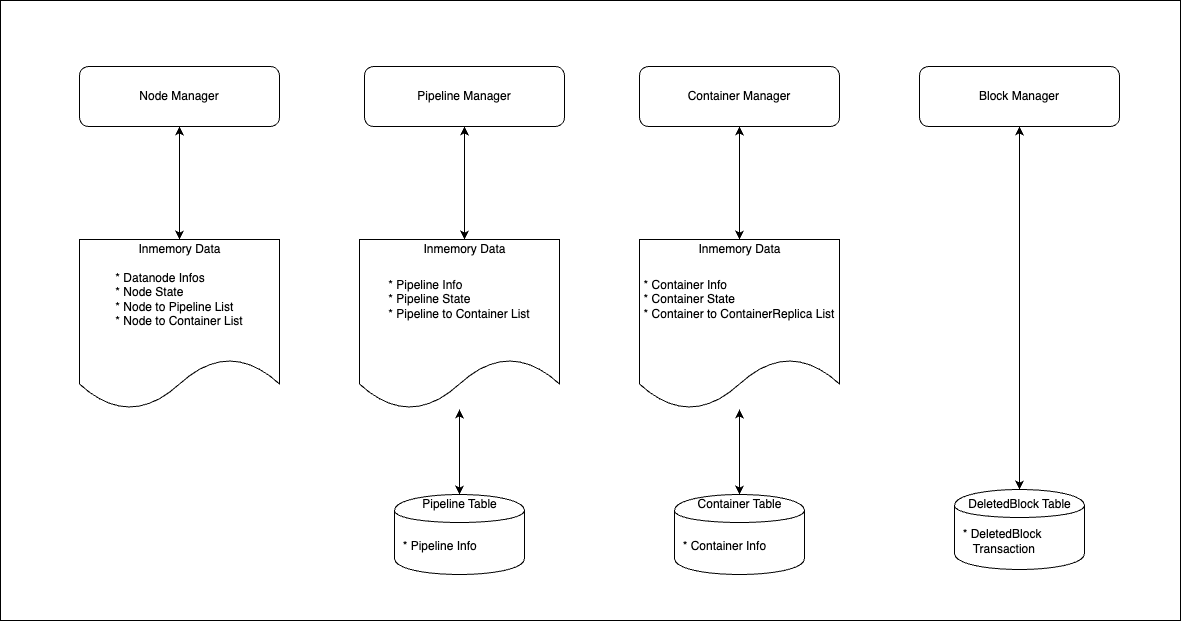

The diagram above was exported from draw.io. Its source (the exported page's mxGraphModel, read from the mxfile embedded in the PNG):
<mxGraphModel dx="1228" dy="839" grid="1" gridSize="10" guides="1" tooltips="1" connect="1" arrows="1" fold="1" page="1" pageScale="1" pageWidth="827" pageHeight="1169" math="0" shadow="0">
  <root>
    <mxCell id="0" />
    <mxCell id="1" parent="0" />
    <mxCell id="RMk0PdAY8aLW3gwBNkf8-1" value="" style="rounded=0;whiteSpace=wrap;html=1;" vertex="1" parent="1">
      <mxGeometry x="361" y="434" width="1180" height="620" as="geometry" />
    </mxCell>
    <mxCell id="s-4EA-p7q9c_qDO7zCBK-3" style="edgeStyle=orthogonalEdgeStyle;rounded=0;orthogonalLoop=1;jettySize=auto;html=1;entryX=0.5;entryY=0;entryDx=0;entryDy=0;" parent="1" source="QrVSKcg5PzTTk1HxAOgt-1" target="QrVSKcg5PzTTk1HxAOgt-5" edge="1">
      <mxGeometry relative="1" as="geometry" />
    </mxCell>
    <mxCell id="QrVSKcg5PzTTk1HxAOgt-1" value="Node Manager" style="rounded=1;whiteSpace=wrap;html=1;" parent="1" vertex="1">
      <mxGeometry x="440" y="500" width="200" height="60" as="geometry" />
    </mxCell>
    <mxCell id="s-4EA-p7q9c_qDO7zCBK-11" style="edgeStyle=orthogonalEdgeStyle;rounded=0;orthogonalLoop=1;jettySize=auto;html=1;" parent="1" source="QrVSKcg5PzTTk1HxAOgt-2" target="QrVSKcg5PzTTk1HxAOgt-20" edge="1">
      <mxGeometry relative="1" as="geometry" />
    </mxCell>
    <mxCell id="QrVSKcg5PzTTk1HxAOgt-2" value="Pipeline Manager" style="rounded=1;whiteSpace=wrap;html=1;" parent="1" vertex="1">
      <mxGeometry x="725" y="500" width="200" height="60" as="geometry" />
    </mxCell>
    <mxCell id="s-4EA-p7q9c_qDO7zCBK-12" style="edgeStyle=orthogonalEdgeStyle;rounded=0;orthogonalLoop=1;jettySize=auto;html=1;" parent="1" source="QrVSKcg5PzTTk1HxAOgt-3" target="QrVSKcg5PzTTk1HxAOgt-23" edge="1">
      <mxGeometry relative="1" as="geometry" />
    </mxCell>
    <mxCell id="QrVSKcg5PzTTk1HxAOgt-3" value="Container Manager" style="rounded=1;whiteSpace=wrap;html=1;" parent="1" vertex="1">
      <mxGeometry x="1000" y="500" width="200" height="60" as="geometry" />
    </mxCell>
    <mxCell id="s-4EA-p7q9c_qDO7zCBK-6" style="edgeStyle=orthogonalEdgeStyle;rounded=0;orthogonalLoop=1;jettySize=auto;html=1;" parent="1" source="QrVSKcg5PzTTk1HxAOgt-5" edge="1">
      <mxGeometry relative="1" as="geometry">
        <mxPoint x="540" y="560" as="targetPoint" />
      </mxGeometry>
    </mxCell>
    <mxCell id="QrVSKcg5PzTTk1HxAOgt-5" value="&lt;div style=&quot;text-align: left&quot;&gt;&lt;span&gt;* Datanode Infos&lt;/span&gt;&lt;/div&gt;&lt;div style=&quot;text-align: left&quot;&gt;&lt;span&gt;* Node State&lt;/span&gt;&lt;/div&gt;&lt;div style=&quot;text-align: left&quot;&gt;&lt;span&gt;* Node to Pipeline List&lt;/span&gt;&lt;/div&gt;&lt;div style=&quot;text-align: left&quot;&gt;&lt;span&gt;* Node to Container List&lt;/span&gt;&lt;/div&gt;" style="shape=document;whiteSpace=wrap;html=1;boundedLbl=1;" parent="1" vertex="1">
      <mxGeometry x="440" y="673" width="200" height="170" as="geometry" />
    </mxCell>
    <mxCell id="s-4EA-p7q9c_qDO7zCBK-18" style="edgeStyle=orthogonalEdgeStyle;rounded=0;orthogonalLoop=1;jettySize=auto;html=1;" parent="1" source="QrVSKcg5PzTTk1HxAOgt-6" target="QrVSKcg5PzTTk1HxAOgt-7" edge="1">
      <mxGeometry relative="1" as="geometry" />
    </mxCell>
    <mxCell id="QrVSKcg5PzTTk1HxAOgt-6" value="&lt;div style=&quot;text-align: left&quot;&gt;&lt;span&gt;* Pipeline Info&lt;/span&gt;&lt;/div&gt;&lt;div style=&quot;text-align: left&quot;&gt;&lt;span&gt;* Pipeline State&lt;/span&gt;&lt;/div&gt;&lt;div style=&quot;text-align: left&quot;&gt;&lt;span&gt;* Pipeline to Container List&lt;/span&gt;&lt;/div&gt;" style="shape=document;whiteSpace=wrap;html=1;boundedLbl=1;" parent="1" vertex="1">
      <mxGeometry x="720" y="673" width="200" height="170" as="geometry" />
    </mxCell>
    <mxCell id="s-4EA-p7q9c_qDO7zCBK-19" style="edgeStyle=orthogonalEdgeStyle;rounded=0;orthogonalLoop=1;jettySize=auto;html=1;" parent="1" source="QrVSKcg5PzTTk1HxAOgt-7" target="QrVSKcg5PzTTk1HxAOgt-6" edge="1">
      <mxGeometry relative="1" as="geometry" />
    </mxCell>
    <mxCell id="QrVSKcg5PzTTk1HxAOgt-7" value="&amp;nbsp; * Pipeline Info" style="shape=cylinder;whiteSpace=wrap;html=1;boundedLbl=1;backgroundOutline=1;align=left;" parent="1" vertex="1">
      <mxGeometry x="755" y="928" width="130" height="80" as="geometry" />
    </mxCell>
    <mxCell id="s-4EA-p7q9c_qDO7zCBK-13" style="edgeStyle=orthogonalEdgeStyle;rounded=0;orthogonalLoop=1;jettySize=auto;html=1;entryX=0.5;entryY=1;entryDx=0;entryDy=0;" parent="1" source="QrVSKcg5PzTTk1HxAOgt-8" target="QrVSKcg5PzTTk1HxAOgt-3" edge="1">
      <mxGeometry relative="1" as="geometry" />
    </mxCell>
    <mxCell id="s-4EA-p7q9c_qDO7zCBK-22" style="edgeStyle=orthogonalEdgeStyle;rounded=0;orthogonalLoop=1;jettySize=auto;html=1;" parent="1" source="QrVSKcg5PzTTk1HxAOgt-8" target="QrVSKcg5PzTTk1HxAOgt-9" edge="1">
      <mxGeometry relative="1" as="geometry" />
    </mxCell>
    <mxCell id="QrVSKcg5PzTTk1HxAOgt-8" value="&lt;div style=&quot;text-align: left&quot;&gt;&lt;span&gt;* Container Info&lt;/span&gt;&lt;/div&gt;&lt;div style=&quot;text-align: left&quot;&gt;&lt;span&gt;* Container State&lt;/span&gt;&lt;/div&gt;&lt;div style=&quot;text-align: left&quot;&gt;&lt;span&gt;* Container to ContainerReplica List&lt;/span&gt;&lt;/div&gt;" style="shape=document;whiteSpace=wrap;html=1;boundedLbl=1;" parent="1" vertex="1">
      <mxGeometry x="1000" y="673" width="200" height="170" as="geometry" />
    </mxCell>
    <mxCell id="s-4EA-p7q9c_qDO7zCBK-20" style="edgeStyle=orthogonalEdgeStyle;rounded=0;orthogonalLoop=1;jettySize=auto;html=1;" parent="1" source="QrVSKcg5PzTTk1HxAOgt-9" target="QrVSKcg5PzTTk1HxAOgt-8" edge="1">
      <mxGeometry relative="1" as="geometry" />
    </mxCell>
    <mxCell id="QrVSKcg5PzTTk1HxAOgt-9" value="&amp;nbsp; * Container Info" style="shape=cylinder;whiteSpace=wrap;html=1;boundedLbl=1;backgroundOutline=1;align=left;" parent="1" vertex="1">
      <mxGeometry x="1035" y="928" width="130" height="80" as="geometry" />
    </mxCell>
    <mxCell id="s-4EA-p7q9c_qDO7zCBK-10" style="edgeStyle=orthogonalEdgeStyle;rounded=0;orthogonalLoop=1;jettySize=auto;html=1;entryX=0.5;entryY=1;entryDx=0;entryDy=0;" parent="1" source="QrVSKcg5PzTTk1HxAOgt-20" target="QrVSKcg5PzTTk1HxAOgt-2" edge="1">
      <mxGeometry relative="1" as="geometry" />
    </mxCell>
    <mxCell id="QrVSKcg5PzTTk1HxAOgt-20" value="Inmemory Data" style="text;html=1;align=center;verticalAlign=middle;resizable=0;points=[];autosize=1;" parent="1" vertex="1">
      <mxGeometry x="775" y="673" width="100" height="20" as="geometry" />
    </mxCell>
    <mxCell id="QrVSKcg5PzTTk1HxAOgt-21" value="Pipeline Table" style="text;html=1;align=center;verticalAlign=middle;resizable=0;points=[];autosize=1;" parent="1" vertex="1">
      <mxGeometry x="775" y="928" width="90" height="20" as="geometry" />
    </mxCell>
    <mxCell id="QrVSKcg5PzTTk1HxAOgt-23" value="Inmemory Data" style="text;html=1;align=center;verticalAlign=middle;resizable=0;points=[];autosize=1;" parent="1" vertex="1">
      <mxGeometry x="1050" y="673" width="100" height="20" as="geometry" />
    </mxCell>
    <mxCell id="QrVSKcg5PzTTk1HxAOgt-24" value="Container Table" style="text;html=1;align=center;verticalAlign=middle;resizable=0;points=[];autosize=1;" parent="1" vertex="1">
      <mxGeometry x="1050" y="928" width="100" height="20" as="geometry" />
    </mxCell>
    <mxCell id="QrVSKcg5PzTTk1HxAOgt-25" value="Inmemory Data" style="text;html=1;align=center;verticalAlign=middle;resizable=0;points=[];autosize=1;" parent="1" vertex="1">
      <mxGeometry x="490" y="673" width="100" height="20" as="geometry" />
    </mxCell>
    <mxCell id="s-4EA-p7q9c_qDO7zCBK-14" style="edgeStyle=orthogonalEdgeStyle;rounded=0;orthogonalLoop=1;jettySize=auto;html=1;entryX=0.5;entryY=0;entryDx=0;entryDy=0;" parent="1" source="s-4EA-p7q9c_qDO7zCBK-1" target="s-4EA-p7q9c_qDO7zCBK-2" edge="1">
      <mxGeometry relative="1" as="geometry" />
    </mxCell>
    <mxCell id="s-4EA-p7q9c_qDO7zCBK-1" value="Block Manager" style="rounded=1;whiteSpace=wrap;html=1;" parent="1" vertex="1">
      <mxGeometry x="1280" y="500" width="200" height="60" as="geometry" />
    </mxCell>
    <mxCell id="s-4EA-p7q9c_qDO7zCBK-15" style="edgeStyle=orthogonalEdgeStyle;rounded=0;orthogonalLoop=1;jettySize=auto;html=1;entryX=0.5;entryY=1;entryDx=0;entryDy=0;" parent="1" source="s-4EA-p7q9c_qDO7zCBK-2" target="s-4EA-p7q9c_qDO7zCBK-1" edge="1">
      <mxGeometry relative="1" as="geometry" />
    </mxCell>
    <mxCell id="s-4EA-p7q9c_qDO7zCBK-2" value="&amp;nbsp; * DeletedBlock&lt;br&gt;&amp;nbsp; &amp;nbsp; &amp;nbsp;Transaction" style="shape=cylinder;whiteSpace=wrap;html=1;boundedLbl=1;backgroundOutline=1;align=left;" parent="1" vertex="1">
      <mxGeometry x="1315" y="923" width="130" height="80" as="geometry" />
    </mxCell>
    <mxCell id="s-4EA-p7q9c_qDO7zCBK-7" value="DeletedBlock Table" style="text;html=1;align=center;verticalAlign=middle;resizable=0;points=[];autosize=1;" parent="1" vertex="1">
      <mxGeometry x="1320" y="928" width="120" height="20" as="geometry" />
    </mxCell>
  </root>
</mxGraphModel>